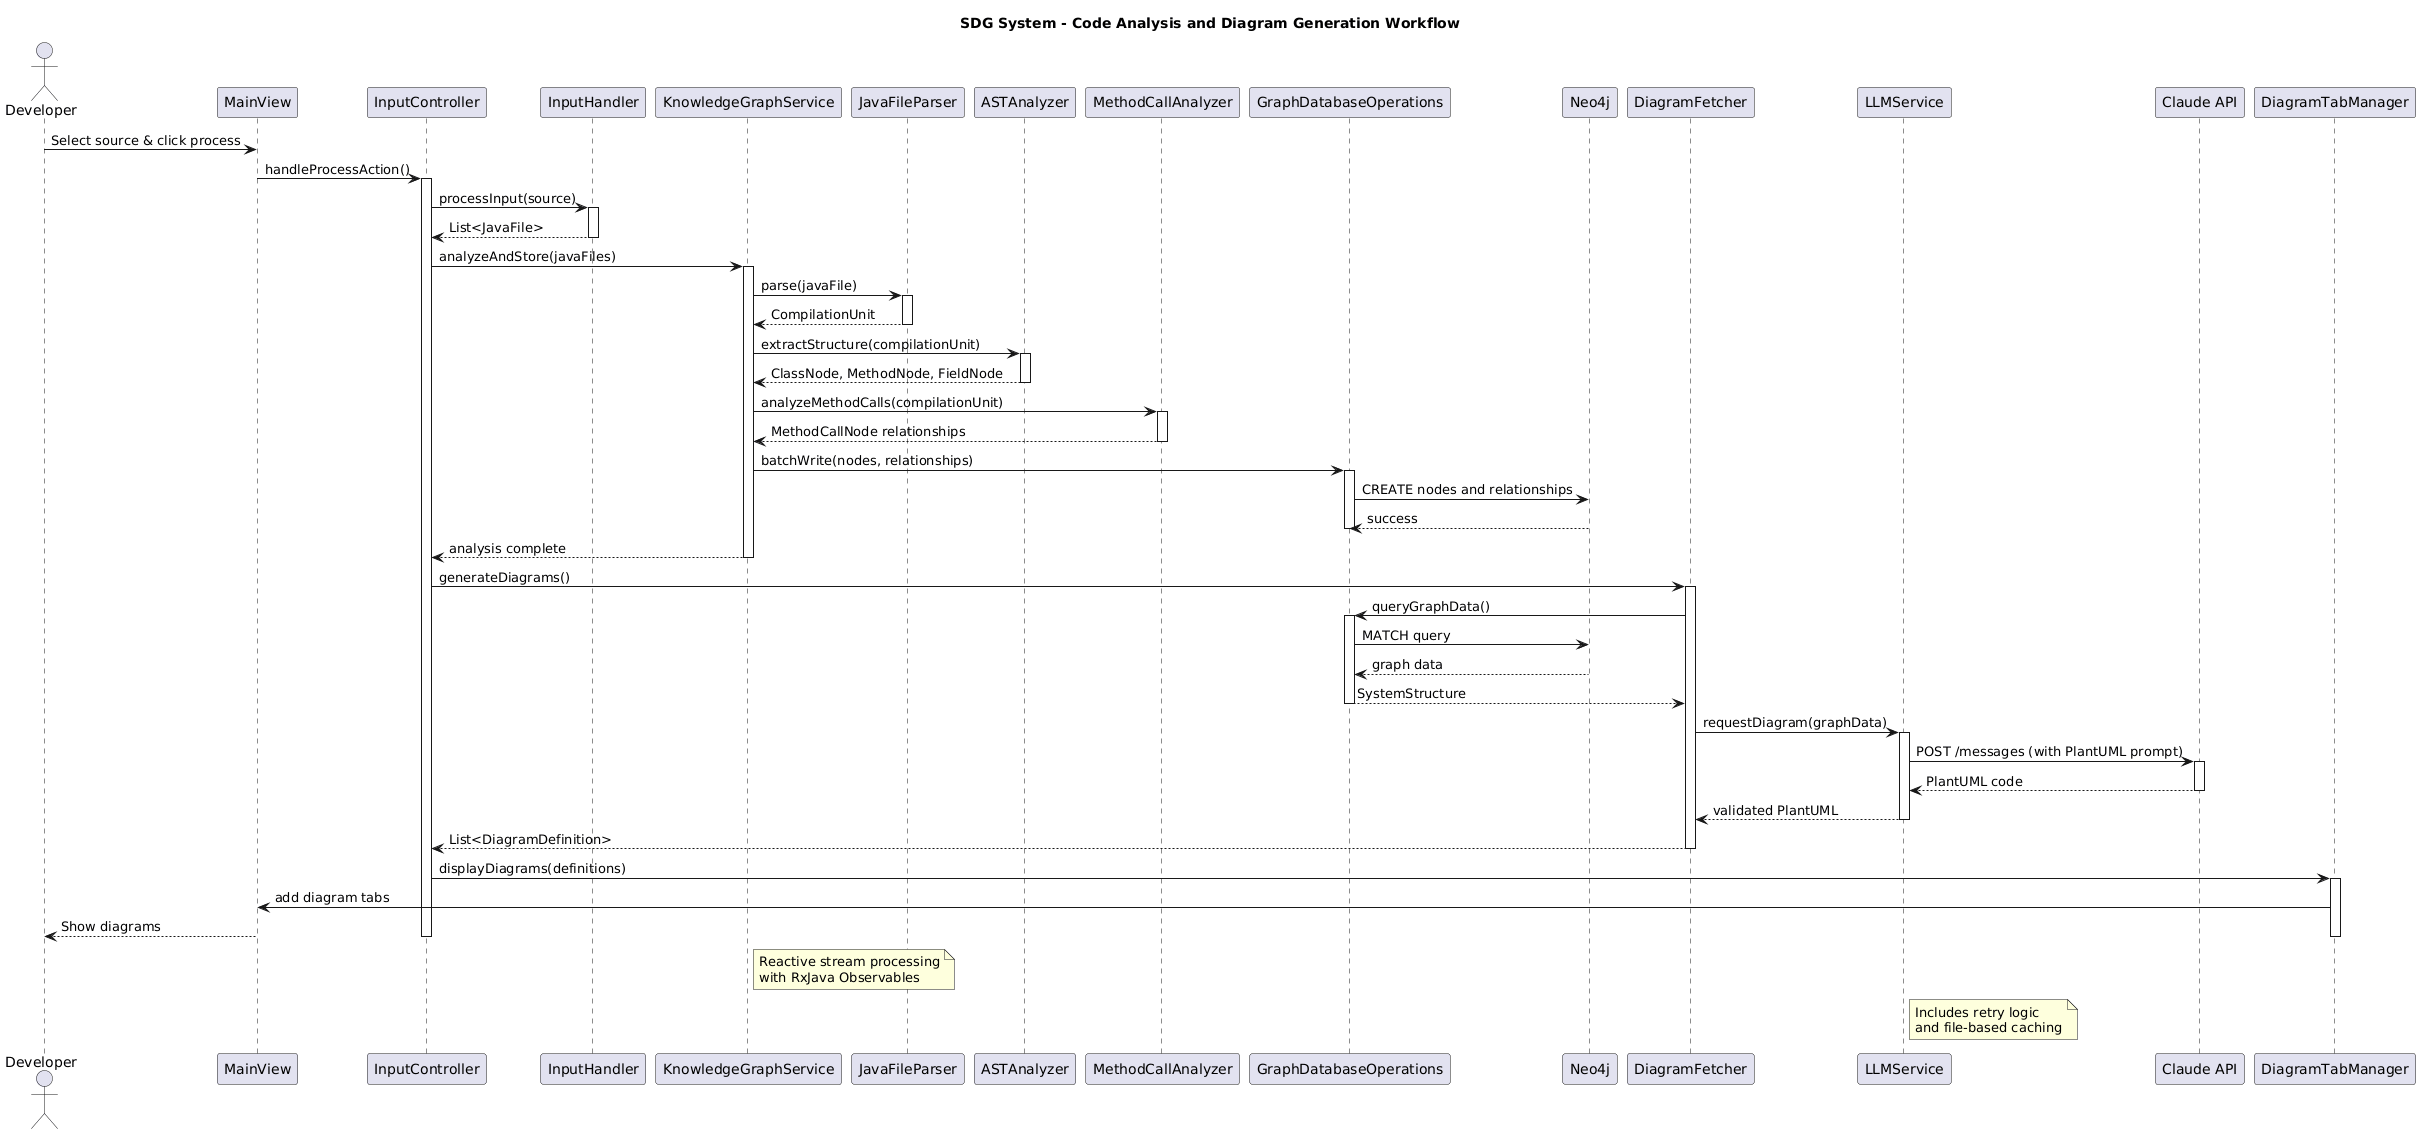

The diagram above was rendered by PlantUML. Its source (embedded in the PNG):
@startuml
title SDG System - Code Analysis and Diagram Generation Workflow

actor Developer
participant "MainView" as view
participant "InputController" as controller
participant "InputHandler" as input
participant "KnowledgeGraphService" as kgs
participant "JavaFileParser" as parser
participant "ASTAnalyzer" as ast
participant "MethodCallAnalyzer" as mca
participant "GraphDatabaseOperations" as gdo
participant "Neo4j" as neo4j
participant "DiagramFetcher" as fetcher
participant "LLMService" as llm
participant "Claude API" as claude
participant "DiagramTabManager" as tabs

Developer -> view: Select source & click process
view -> controller: handleProcessAction()
activate controller

controller -> input: processInput(source)
activate input
input --> controller: List<JavaFile>
deactivate input

controller -> kgs: analyzeAndStore(javaFiles)
activate kgs

kgs -> parser: parse(javaFile)
activate parser
parser --> kgs: CompilationUnit
deactivate parser

kgs -> ast: extractStructure(compilationUnit)
activate ast
ast --> kgs: ClassNode, MethodNode, FieldNode
deactivate ast

kgs -> mca: analyzeMethodCalls(compilationUnit)
activate mca
mca --> kgs: MethodCallNode relationships
deactivate mca

kgs -> gdo: batchWrite(nodes, relationships)
activate gdo
gdo -> neo4j: CREATE nodes and relationships
neo4j --> gdo: success
deactivate gdo

kgs --> controller: analysis complete
deactivate kgs

controller -> fetcher: generateDiagrams()
activate fetcher

fetcher -> gdo: queryGraphData()
activate gdo
gdo -> neo4j: MATCH query
neo4j --> gdo: graph data
gdo --> fetcher: SystemStructure
deactivate gdo

fetcher -> llm: requestDiagram(graphData)
activate llm
llm -> claude: POST /messages (with PlantUML prompt)
activate claude
claude --> llm: PlantUML code
deactivate claude
llm --> fetcher: validated PlantUML
deactivate llm

fetcher --> controller: List<DiagramDefinition>
deactivate fetcher

controller -> tabs: displayDiagrams(definitions)
activate tabs
tabs -> view: add diagram tabs
view --> Developer: Show diagrams
deactivate tabs

deactivate controller

note right of kgs
  Reactive stream processing
  with RxJava Observables
end note

note right of llm
  Includes retry logic
  and file-based caching
end note
@enduml